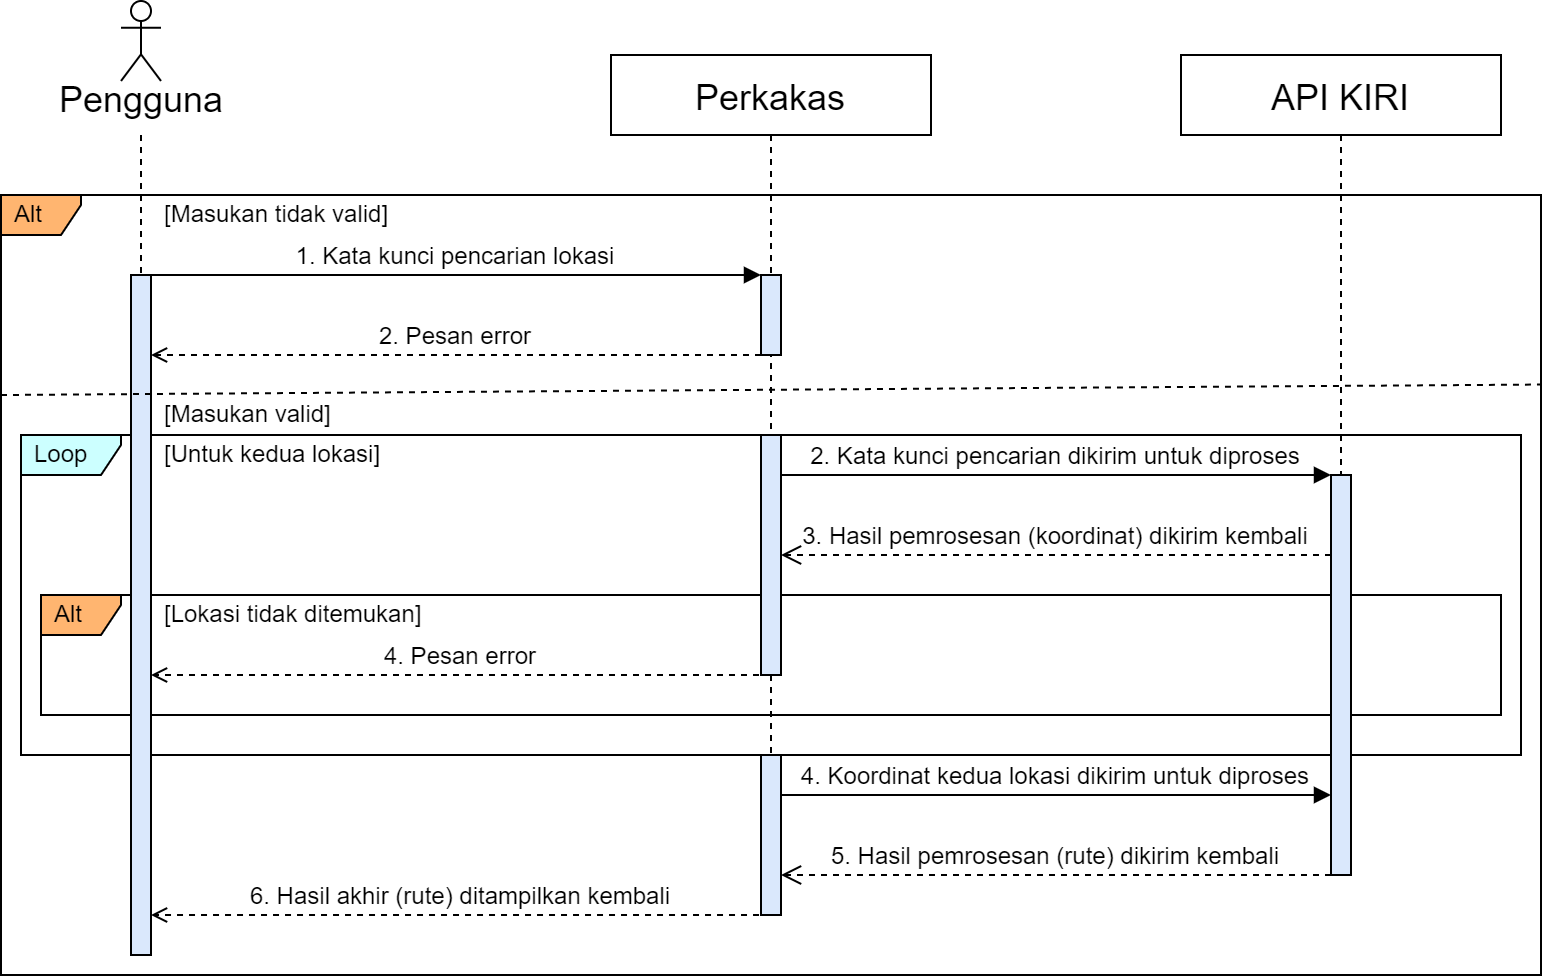

The diagram above was exported from draw.io. Its source (the exported page's mxGraphModel, read from the mxfile embedded in the PNG):
<mxGraphModel dx="1195" dy="616" grid="1" gridSize="10" guides="1" tooltips="1" connect="1" arrows="1" fold="1" page="1" pageScale="1" pageWidth="850" pageHeight="1100" math="0" shadow="0">
  <root>
    <mxCell id="0" />
    <mxCell id="1" parent="0" />
    <mxCell id="WerUV_q3y1XZ4U0RqBDV-7" value="Alt" style="shape=umlFrame;whiteSpace=wrap;html=1;width=40;height=20;boundedLbl=1;verticalAlign=middle;align=left;spacingLeft=5;fontSize=12;fillColor=#FFB570;" parent="1" vertex="1">
      <mxGeometry x="10" y="120" width="770" height="390" as="geometry" />
    </mxCell>
    <mxCell id="q7bwAQYWzmDsbaZyhjOx-9" value="Loop" style="shape=umlFrame;whiteSpace=wrap;html=1;width=50;height=20;boundedLbl=1;verticalAlign=middle;align=left;spacingLeft=5;fontSize=12;fillColor=#CCFFFF;" parent="1" vertex="1">
      <mxGeometry x="20" y="240" width="750" height="160" as="geometry" />
    </mxCell>
    <mxCell id="q7bwAQYWzmDsbaZyhjOx-1" value="Alt" style="shape=umlFrame;whiteSpace=wrap;html=1;width=40;height=20;boundedLbl=1;verticalAlign=middle;align=left;spacingLeft=5;fontSize=12;fillColor=#FFB570;" parent="1" vertex="1">
      <mxGeometry x="30" y="320" width="730" height="60" as="geometry" />
    </mxCell>
    <mxCell id="3nuBFxr9cyL0pnOWT2aG-1" value="Perkakas" style="shape=umlLifeline;perimeter=lifelinePerimeter;container=1;collapsible=0;recursiveResize=0;rounded=0;shadow=0;strokeWidth=1;fontSize=18;verticalAlign=middle;" parent="1" vertex="1">
      <mxGeometry x="315" y="50" width="160" height="430" as="geometry" />
    </mxCell>
    <mxCell id="3nuBFxr9cyL0pnOWT2aG-2" value="" style="points=[];perimeter=orthogonalPerimeter;rounded=0;shadow=0;strokeWidth=1;fillColor=#dae8fc;strokeColor=default;" parent="3nuBFxr9cyL0pnOWT2aG-1" vertex="1">
      <mxGeometry x="75" y="190" width="10" height="120" as="geometry" />
    </mxCell>
    <mxCell id="q7bwAQYWzmDsbaZyhjOx-8" value="" style="points=[];perimeter=orthogonalPerimeter;rounded=0;shadow=0;strokeWidth=1;fillColor=#dae8fc;strokeColor=default;" parent="3nuBFxr9cyL0pnOWT2aG-1" vertex="1">
      <mxGeometry x="75" y="350" width="10" height="80" as="geometry" />
    </mxCell>
    <mxCell id="q7bwAQYWzmDsbaZyhjOx-12" value="5. Hasil pemrosesan (rute) dikirim kembali" style="verticalAlign=bottom;endArrow=open;dashed=1;endSize=8;exitX=-0.002;exitY=0.333;shadow=0;strokeWidth=1;fontSize=12;exitDx=0;exitDy=0;exitPerimeter=0;entryX=1.002;entryY=0.333;entryDx=0;entryDy=0;entryPerimeter=0;" parent="3nuBFxr9cyL0pnOWT2aG-1" edge="1">
      <mxGeometry relative="1" as="geometry">
        <mxPoint x="85" y="410" as="targetPoint" />
        <mxPoint x="360" y="410" as="sourcePoint" />
      </mxGeometry>
    </mxCell>
    <mxCell id="Kjb4lj1qXfmjb84pwC-i-1" value="" style="points=[];perimeter=orthogonalPerimeter;rounded=0;shadow=0;strokeWidth=1;fillColor=#dae8fc;strokeColor=default;" parent="3nuBFxr9cyL0pnOWT2aG-1" vertex="1">
      <mxGeometry x="75" y="110" width="10" height="40" as="geometry" />
    </mxCell>
    <mxCell id="3nuBFxr9cyL0pnOWT2aG-5" value="API KIRI" style="shape=umlLifeline;perimeter=lifelinePerimeter;container=1;collapsible=0;recursiveResize=0;rounded=0;shadow=0;strokeWidth=1;fontSize=18;" parent="1" vertex="1">
      <mxGeometry x="600" y="50" width="160" height="410" as="geometry" />
    </mxCell>
    <mxCell id="3nuBFxr9cyL0pnOWT2aG-6" value="" style="points=[];perimeter=orthogonalPerimeter;rounded=0;shadow=0;strokeWidth=1;fillColor=#dae8fc;strokeColor=default;" parent="3nuBFxr9cyL0pnOWT2aG-5" vertex="1">
      <mxGeometry x="75" y="210" width="10" height="200" as="geometry" />
    </mxCell>
    <mxCell id="3nuBFxr9cyL0pnOWT2aG-7" value="3. Hasil pemrosesan (koordinat) dikirim kembali" style="verticalAlign=bottom;endArrow=open;dashed=1;endSize=8;exitX=-0.002;exitY=0.333;shadow=0;strokeWidth=1;fontSize=12;exitDx=0;exitDy=0;exitPerimeter=0;entryX=1.002;entryY=0.333;entryDx=0;entryDy=0;entryPerimeter=0;" parent="1" edge="1">
      <mxGeometry relative="1" as="geometry">
        <mxPoint x="400" y="300" as="targetPoint" />
        <mxPoint x="675" y="300" as="sourcePoint" />
      </mxGeometry>
    </mxCell>
    <mxCell id="3nuBFxr9cyL0pnOWT2aG-8" value="2. Kata kunci pencarian dikirim untuk diproses" style="verticalAlign=bottom;endArrow=block;entryX=0;entryY=0;shadow=0;strokeWidth=1;fontSize=12;" parent="1" edge="1">
      <mxGeometry relative="1" as="geometry">
        <mxPoint x="400" y="260" as="sourcePoint" />
        <mxPoint x="675" y="260" as="targetPoint" />
      </mxGeometry>
    </mxCell>
    <mxCell id="3nuBFxr9cyL0pnOWT2aG-9" value="2. Pesan error" style="verticalAlign=bottom;endArrow=open;shadow=0;strokeWidth=1;fontSize=12;endFill=0;dashed=1;entryX=0.999;entryY=0.125;entryDx=0;entryDy=0;entryPerimeter=0;fontStyle=0" parent="1" edge="1">
      <mxGeometry relative="1" as="geometry">
        <mxPoint x="390" y="200" as="sourcePoint" />
        <mxPoint x="85" y="200" as="targetPoint" />
      </mxGeometry>
    </mxCell>
    <mxCell id="WerUV_q3y1XZ4U0RqBDV-5" value="" style="rounded=0;orthogonalLoop=1;jettySize=auto;html=1;fontSize=18;endArrow=none;endFill=0;dashed=1;" parent="1" target="WerUV_q3y1XZ4U0RqBDV-2" edge="1">
      <mxGeometry relative="1" as="geometry">
        <mxPoint x="80" y="90" as="sourcePoint" />
      </mxGeometry>
    </mxCell>
    <mxCell id="WerUV_q3y1XZ4U0RqBDV-1" value="&lt;font style=&quot;font-size: 18px;&quot;&gt;Pengguna&lt;/font&gt;" style="shape=umlActor;verticalLabelPosition=bottom;verticalAlign=top;html=1;spacing=-5;labelPosition=center;align=center;" parent="1" vertex="1">
      <mxGeometry x="70" y="23" width="20" height="40" as="geometry" />
    </mxCell>
    <mxCell id="WerUV_q3y1XZ4U0RqBDV-2" value="" style="points=[];perimeter=orthogonalPerimeter;rounded=0;shadow=0;strokeWidth=1;fillColor=#dae8fc;strokeColor=default;" parent="1" vertex="1">
      <mxGeometry x="75" y="160" width="10" height="340" as="geometry" />
    </mxCell>
    <mxCell id="3nuBFxr9cyL0pnOWT2aG-3" value="1. Kata kunci pencarian lokasi" style="verticalAlign=bottom;startArrow=none;endArrow=block;startSize=8;shadow=0;strokeWidth=1;exitX=1;exitY=0;exitDx=0;exitDy=0;exitPerimeter=0;startFill=0;fontSize=12;entryX=0;entryY=-0.001;entryDx=0;entryDy=0;entryPerimeter=0;" parent="1" edge="1">
      <mxGeometry relative="1" as="geometry">
        <mxPoint x="85" y="160" as="sourcePoint" />
        <mxPoint x="390" y="160" as="targetPoint" />
      </mxGeometry>
    </mxCell>
    <mxCell id="WerUV_q3y1XZ4U0RqBDV-9" value="" style="endArrow=none;dashed=1;html=1;rounded=0;fontSize=12;exitX=0;exitY=0.27;exitDx=0;exitDy=0;exitPerimeter=0;entryX=1;entryY=0.243;entryDx=0;entryDy=0;entryPerimeter=0;" parent="1" target="WerUV_q3y1XZ4U0RqBDV-7" edge="1">
      <mxGeometry width="50" height="50" relative="1" as="geometry">
        <mxPoint x="10" y="220" as="sourcePoint" />
        <mxPoint x="770" y="214.7" as="targetPoint" />
      </mxGeometry>
    </mxCell>
    <mxCell id="WerUV_q3y1XZ4U0RqBDV-11" value="[Masukan tidak valid]" style="text;html=1;strokeColor=none;fillColor=none;align=left;verticalAlign=middle;whiteSpace=wrap;rounded=0;fontSize=12;" parent="1" vertex="1">
      <mxGeometry x="90" y="120" width="140" height="20" as="geometry" />
    </mxCell>
    <mxCell id="WerUV_q3y1XZ4U0RqBDV-12" value="[Masukan valid]" style="text;html=1;strokeColor=none;fillColor=none;align=left;verticalAlign=middle;whiteSpace=wrap;rounded=0;fontSize=12;" parent="1" vertex="1">
      <mxGeometry x="90" y="220" width="140" height="20" as="geometry" />
    </mxCell>
    <mxCell id="q7bwAQYWzmDsbaZyhjOx-3" value="[Lokasi tidak ditemukan]" style="text;html=1;strokeColor=none;fillColor=none;align=left;verticalAlign=middle;whiteSpace=wrap;rounded=0;fontSize=12;" parent="1" vertex="1">
      <mxGeometry x="90" y="320" width="140" height="20" as="geometry" />
    </mxCell>
    <mxCell id="q7bwAQYWzmDsbaZyhjOx-10" value="[Untuk kedua lokasi]" style="text;html=1;strokeColor=none;fillColor=none;align=left;verticalAlign=middle;whiteSpace=wrap;rounded=0;fontSize=12;" parent="1" vertex="1">
      <mxGeometry x="90" y="240" width="140" height="20" as="geometry" />
    </mxCell>
    <mxCell id="q7bwAQYWzmDsbaZyhjOx-11" value="4. Koordinat kedua lokasi dikirim untuk diproses" style="verticalAlign=bottom;endArrow=block;entryX=0;entryY=0;shadow=0;strokeWidth=1;fontSize=12;" parent="1" edge="1">
      <mxGeometry relative="1" as="geometry">
        <mxPoint x="400" y="420" as="sourcePoint" />
        <mxPoint x="675" y="420" as="targetPoint" />
      </mxGeometry>
    </mxCell>
    <mxCell id="q7bwAQYWzmDsbaZyhjOx-14" value="4. Pesan error" style="verticalAlign=bottom;endArrow=open;shadow=0;strokeWidth=1;fontSize=12;endFill=0;dashed=1;entryX=0.999;entryY=0.125;entryDx=0;entryDy=0;entryPerimeter=0;exitX=0;exitY=1;exitDx=0;exitDy=0;exitPerimeter=0;fontStyle=0" parent="1" edge="1">
      <mxGeometry relative="1" as="geometry">
        <mxPoint x="395" y="360" as="sourcePoint" />
        <mxPoint x="84.99000000000001" y="360" as="targetPoint" />
      </mxGeometry>
    </mxCell>
    <mxCell id="q7bwAQYWzmDsbaZyhjOx-15" value="6. Hasil akhir (rute) ditampilkan kembali" style="verticalAlign=bottom;endArrow=open;shadow=0;strokeWidth=1;fontSize=12;endFill=0;dashed=1;entryX=0.999;entryY=0.125;entryDx=0;entryDy=0;entryPerimeter=0;exitX=0;exitY=1;exitDx=0;exitDy=0;exitPerimeter=0;fontStyle=0" parent="1" edge="1">
      <mxGeometry relative="1" as="geometry">
        <mxPoint x="395.01" y="480" as="sourcePoint" />
        <mxPoint x="85.00000000000001" y="480" as="targetPoint" />
      </mxGeometry>
    </mxCell>
  </root>
</mxGraphModel>